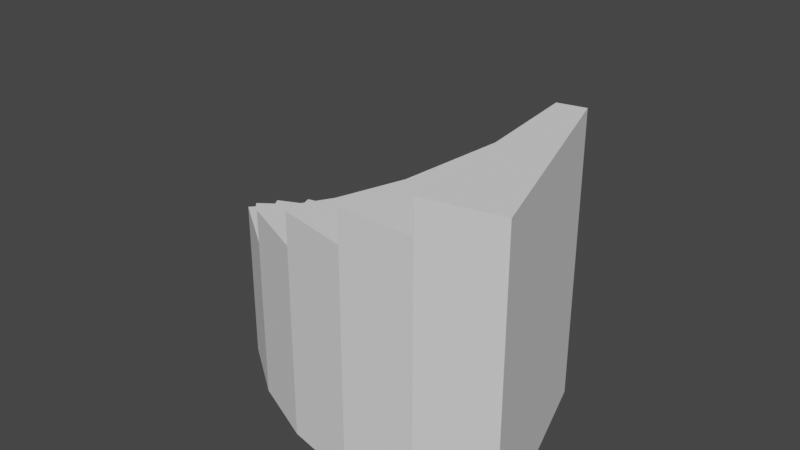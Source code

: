 # Source: Stairs.blend  (saved by Blender 3.3.6; exported with 4.5.12 LTS)
import bpy
from mathutils import Matrix  # noqa: F401  (used for matrix-valued properties, if any)

bpy.ops.wm.read_factory_settings(use_empty=True)
scene = bpy.context.scene
scene.name = 'Scene'

# ---- collections
col_collection = bpy.data.collections.new('Collection'); scene.collection.children.link(col_collection)

# ---- world
world_world = bpy.data.worlds.new('World'); scene.world = world_world
world_world.use_nodes = True; world_world.node_tree.nodes.clear()
_N = world_world.node_tree.nodes; _L = world_world.node_tree.links
n0 = _N.new('ShaderNodeOutputWorld'); n0.name = 'World Output'; n0.location = (300, 300)
n1 = _N.new('ShaderNodeBackground'); n1.name = 'Background'; n1.location = (10, 300)
n1.inputs[0].default_value = (0.05088, 0.05088, 0.05088, 1.0)
_L.new(n1.outputs[0], n0.inputs[0])
n0.is_active_output = True
world_world.color = (0.05088, 0.05088, 0.05088)
world_world.use_sun_shadow = False
world_world.sun_shadow_jitter_overblur = 0.0

# ---- meshes
me_torus_004 = bpy.data.meshes.new('Torus.004')
me_torus_004.from_pydata([(-1.292, 1.068e-07, 0.1391), (-0.605, 3.161e-08, 0.1391), (-1.268, -0.2295, 0.1391), (-1.196, -0.449, 0.1391), (-0.5689, -0.1696, 0.1391), (-1.081, -0.6488, 0.1391), (-0.5253, -0.2451, 0.1391), (-0.9267, -0.8203, 0.1391), (-0.467, -0.3099, 0.1391), (-0.74, -0.956, 0.1391), (-0.5291, -1.05, 0.1391), (-0.3169, -0.3965, 0.1391), (-0.3034, -1.098, 0.1391), (-0.2316, -0.4147, 0.1391), (-0.07264, -1.098, 0.1391), (-0.1444, -0.4147, 0.1391), (0.1531, -1.05, 0.1391), (-0.05918, -0.3965, 0.1391), (-0.3965, -0.3611, 0.1391), (-0.5959, -0.08669, 0.1391), (-1.292, 1.068e-07, 0.2391), (-0.605, 3.161e-08, 0.2391), (-1.268, -0.2295, 0.2391), (-0.5959, -0.08669, 0.2391), (-1.268, -0.2295, 0.3391), (-1.196, -0.449, 0.3391), (-0.5689, -0.1696, 0.3391), (-0.5959, -0.08669, 0.3391), (-1.196, -0.449, 0.4391), (-0.5689, -0.1696, 0.4391), (-1.081, -0.6488, 0.4391), (-0.5253, -0.2451, 0.4391), (-1.081, -0.6488, 0.5391), (-0.5253, -0.2451, 0.5391), (-0.9267, -0.8203, 0.5391), (-0.467, -0.3099, 0.5391), (-0.9267, -0.8203, 0.6391), (-0.467, -0.3099, 0.6391), (-0.74, -0.956, 0.6391), (-0.3965, -0.3611, 0.6391), (-0.5291, -1.05, 0.7391), (-0.3169, -0.3965, 0.7391), (-0.74, -0.956, 0.7391), (-0.3965, -0.3611, 0.7391), (-0.5291, -1.05, 0.8391), (-0.3169, -0.3965, 0.8391), (-0.3034, -1.098, 0.8391), (-0.2316, -0.4147, 0.8391), (-0.3034, -1.098, 0.9391), (-0.2316, -0.4147, 0.9391), (-0.07264, -1.098, 0.9391), (-0.1444, -0.4147, 0.9391), (-0.07264, -1.098, 1.039), (-0.1444, -0.4147, 1.039), (0.1531, -1.05, 1.039), (-0.05918, -0.3965, 1.039)], [], [(0, 1, 21, 20), (3, 2, 24, 25), (40, 41, 45, 44), (27, 24, 22, 23), (33, 32, 30, 31), (18, 11, 41, 43), (14, 12, 48, 50), (15, 17, 55, 53), (20, 21, 23, 22), (2, 0, 20, 22), (1, 19, 23, 21), (24, 27, 26, 25), (53, 52, 50, 51), (19, 4, 26, 27), (28, 29, 31, 30), (49, 48, 46, 47), (4, 6, 31, 29), (5, 3, 28, 30), (32, 33, 35, 34), (6, 8, 35, 33), (7, 5, 32, 34), (36, 37, 39, 38), (8, 18, 39, 37), (9, 7, 36, 38), (42, 43, 41, 40), (10, 9, 42, 40), (29, 28, 25, 26), (44, 45, 47, 46), (11, 13, 47, 45), (12, 10, 44, 46), (48, 49, 51, 50), (13, 15, 51, 49), (37, 36, 34, 35), (52, 53, 55, 54), (43, 42, 38, 39), (17, 16, 54, 55), (16, 14, 52, 54), (1, 0, 2, 3, 5, 7, 9, 10, 12, 14, 16, 17, 15, 13, 11, 18, 8, 6, 4, 19)])
_uv = me_torus_004.uv_layers.new(name='UVMap')
_uv.uv.foreach_set('vector', [0.0, 0.0, 0.0, 0.0, 0.0, 0.0, 0.0, 0.0, 0.0, 0.0, 0.0, 0.0, 0.0, 0.0, 0.0, 0.0, 0.2, 0.7273, 0.2, 0.8182, 0.2, 0.8182, 0.2, 0.7273, 0.03333, 0.8182, 0.03333, 0.7273, 0.03333, 0.7273, 0.03333, 0.8182, 0.1, 0.8182, 0.1, 0.7273, 0.1, 0.7273, 0.1, 0.8182, 0.0, 0.0, 0.0, 0.0, 0.0, 0.0, 0.0, 0.0, 0.0, 0.0, 0.0, 0.0, 0.0, 0.0, 0.0, 0.0, 0.0, 0.0, 0.0, 0.0, 0.0, 0.0, 0.0, 0.0, -1.11e-16, 0.7273, -1.11e-16, 0.8182, 0.03333, 0.8182, 0.03333, 0.7273, 0.0, 0.0, 0.0, 0.0, 0.0, 0.0, 0.0, 0.0, 0.0, 0.0, 0.0, 0.0, 0.0, 0.0, 0.0, 0.0, 0.03333, 0.7273, 0.03333, 0.8182, 0.06667, 0.8182, 0.06667, 0.7273, 0.2667, 0.8182, 0.2667, 0.7273, 0.2667, 0.7273, 0.2667, 0.8182, 0.0, 0.0, 0.0, 0.0, 0.0, 0.0, 0.0, 0.0, 0.06667, 0.7273, 0.06667, 0.8182, 0.1, 0.8182, 0.1, 0.7273, 0.2333, 0.8182, 0.2333, 0.7273, 0.2333, 0.7273, 0.2333, 0.8182, 0.0, 0.0, 0.0, 0.0, 0.0, 0.0, 0.0, 0.0, 0.0, 0.0, 0.0, 0.0, 0.0, 0.0, 0.0, 0.0, 0.1, 0.7273, 0.1, 0.8182, 0.1333, 0.8182, 0.1333, 0.7273, 0.0, 0.0, 0.0, 0.0, 0.0, 0.0, 0.0, 0.0, 0.0, 0.0, 0.0, 0.0, 0.0, 0.0, 0.0, 0.0, 0.1333, 0.7273, 0.1333, 0.8182, 0.1667, 0.8182, 0.1667, 0.7273, 0.0, 0.0, 0.0, 0.0, 0.0, 0.0, 0.0, 0.0, 0.0, 0.0, 0.0, 0.0, 0.0, 0.0, 0.0, 0.0, 0.1667, 0.7273, 0.1667, 0.8182, 0.2, 0.8182, 0.2, 0.7273, 0.0, 0.0, 0.0, 0.0, 0.0, 0.0, 0.0, 0.0, 0.06667, 0.8182, 0.06667, 0.7273, 0.06667, 0.7273, 0.06667, 0.8182, 0.2, 0.7273, 0.2, 0.8182, 0.2333, 0.8182, 0.2333, 0.7273, 0.0, 0.0, 0.0, 0.0, 0.0, 0.0, 0.0, 0.0, 0.0, 0.0, 0.0, 0.0, 0.0, 0.0, 0.0, 0.0, 0.2333, 0.7273, 0.2333, 0.8182, 0.2667, 0.8182, 0.2667, 0.7273, 0.0, 0.0, 0.0, 0.0, 0.0, 0.0, 0.0, 0.0, 0.1333, 0.8182, 0.1333, 0.7273, 0.1333, 0.7273, 0.1333, 0.8182, 0.2667, 0.7273, 0.2667, 0.8182, 0.3, 0.8182, 0.3, 0.7273, 0.1667, 0.8182, 0.1667, 0.7273, 0.1667, 0.7273, 0.1667, 0.8182, 0.3, 0.8182, 0.3, 0.7273, 0.3, 0.7273, 0.3, 0.8182, 0.0, 0.0, 0.0, 0.0, 0.0, 0.0, 0.0, 0.0, 0.0, 0.0, 0.0, 0.0, 0.0, 0.0, 0.0, 0.0, 0.0, 0.0, 0.0, 0.0, 0.0, 0.0, 0.0, 0.0, 0.0, 0.0, 0.0, 0.0, 0.3, 0.7273, 0.0, 0.0, 0.0, 0.0, 0.0, 0.0, 0.0, 0.0, 0.0, 0.0, 0.0, 0.0, 0.0, 0.0, 0.0, 0.0, 0.0, 0.0])
me_torus_004.update()

# ---- objects
ob_torus_002 = bpy.data.objects.new('Torus.002', me_torus_004)

# ---- transforms, parenting, visibility, modifiers, constraints
ob_torus_002.location = (0.0, 0.0, 0.9992)

# ---- collection membership
col_collection.objects.link(ob_torus_002)

# ---- scene / render settings (as saved in the file)
scene.frame_start = 1; scene.frame_end = 250; scene.frame_set(1)
scene.render.engine = 'BLENDER_EEVEE_NEXT'
scene.cycles.sampling_pattern = 'TABULATED_SOBOL'
scene.cycles.use_light_tree = False
scene.view_settings.view_transform = 'Filmic'
bpy.context.view_layer.update()

# ---- added for rendering (the .blend has no active camera and no usable light): camera, sun
cam_auto = bpy.data.cameras.new('AutoCamera')
cam_auto.lens = 50.0
cam_auto.sensor_width = 36.0
cam_auto.clip_end = 1000.0
ob_auto_camera = bpy.data.objects.new('AutoCamera', cam_auto)
scene.collection.objects.link(ob_auto_camera)
ob_auto_camera.location = (1.30475, -2.79788, 3.0877)
ob_auto_camera.rotation_euler = (1.09748, -7.21219e-08, 0.694738)
scene.camera = ob_auto_camera
light_auto_sun = bpy.data.lights.new('AutoSun', 'SUN')
light_auto_sun.energy = 3.0
light_auto_sun.angle = 0.0523599
ob_auto_sun = bpy.data.objects.new('AutoSun', light_auto_sun)
scene.collection.objects.link(ob_auto_sun)
ob_auto_sun.rotation_euler = (0.872665, 0.174533, 0.523599)
bpy.context.view_layer.update()
